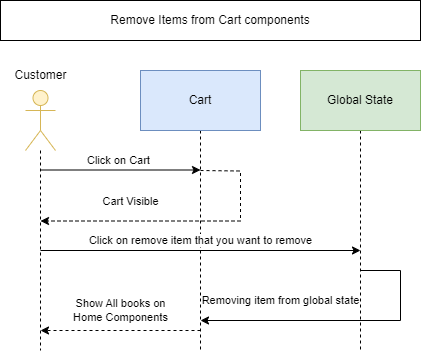

The diagram above was exported from draw.io. Its source (the exported page's mxGraphModel, read from the mxfile embedded in the PNG):
<mxGraphModel dx="988" dy="510" grid="1" gridSize="10" guides="1" tooltips="1" connect="1" arrows="1" fold="1" page="1" pageScale="1" pageWidth="850" pageHeight="1100" math="0" shadow="0">
  <root>
    <mxCell id="0" />
    <mxCell id="1" parent="0" />
    <mxCell id="rhtKYrRJ9jfewRNAtC3e-1" value="Remove Items from Cart components" style="rounded=0;whiteSpace=wrap;html=1;" parent="1" vertex="1">
      <mxGeometry x="200" y="50" width="420" height="40" as="geometry" />
    </mxCell>
    <mxCell id="rhtKYrRJ9jfewRNAtC3e-6" value="" style="endArrow=classic;html=1;rounded=0;" parent="1" edge="1">
      <mxGeometry width="50" height="50" relative="1" as="geometry">
        <mxPoint x="240" y="219.5" as="sourcePoint" />
        <mxPoint x="400" y="219.5" as="targetPoint" />
      </mxGeometry>
    </mxCell>
    <mxCell id="rhtKYrRJ9jfewRNAtC3e-7" value="Click on Cart&amp;nbsp;&amp;nbsp;" style="edgeLabel;html=1;align=center;verticalAlign=middle;resizable=0;points=[];" parent="rhtKYrRJ9jfewRNAtC3e-6" connectable="0" vertex="1">
      <mxGeometry x="-0.0693" relative="1" as="geometry">
        <mxPoint x="6" y="-10" as="offset" />
      </mxGeometry>
    </mxCell>
    <mxCell id="rhtKYrRJ9jfewRNAtC3e-13" value="" style="group" parent="1" connectable="0" vertex="1">
      <mxGeometry x="200" y="110" width="80" height="90" as="geometry" />
    </mxCell>
    <mxCell id="rhtKYrRJ9jfewRNAtC3e-20" style="edgeStyle=orthogonalEdgeStyle;rounded=0;orthogonalLoop=1;jettySize=auto;html=1;dashed=1;endArrow=none;endFill=0;" parent="rhtKYrRJ9jfewRNAtC3e-13" source="rhtKYrRJ9jfewRNAtC3e-14" edge="1">
      <mxGeometry relative="1" as="geometry">
        <mxPoint x="40" y="290" as="targetPoint" />
      </mxGeometry>
    </mxCell>
    <mxCell id="rhtKYrRJ9jfewRNAtC3e-14" value="" style="shape=umlActor;verticalLabelPosition=bottom;verticalAlign=top;html=1;outlineConnect=0;fillColor=#fff2cc;strokeColor=#d6b656;" parent="rhtKYrRJ9jfewRNAtC3e-13" vertex="1">
      <mxGeometry x="25" y="30" width="30" height="60" as="geometry" />
    </mxCell>
    <mxCell id="rhtKYrRJ9jfewRNAtC3e-15" value="Customer" style="text;html=1;align=center;verticalAlign=middle;resizable=0;points=[];autosize=1;strokeColor=none;fillColor=none;" parent="rhtKYrRJ9jfewRNAtC3e-13" vertex="1">
      <mxGeometry width="80" height="30" as="geometry" />
    </mxCell>
    <mxCell id="rhtKYrRJ9jfewRNAtC3e-30" value="" style="group" parent="1" connectable="0" vertex="1">
      <mxGeometry x="340" y="120" width="120" height="210" as="geometry" />
    </mxCell>
    <mxCell id="rhtKYrRJ9jfewRNAtC3e-21" style="edgeStyle=orthogonalEdgeStyle;rounded=0;orthogonalLoop=1;jettySize=auto;html=1;dashed=1;endArrow=none;endFill=0;" parent="rhtKYrRJ9jfewRNAtC3e-30" source="rhtKYrRJ9jfewRNAtC3e-3" edge="1">
      <mxGeometry relative="1" as="geometry">
        <mxPoint x="60" y="280" as="targetPoint" />
      </mxGeometry>
    </mxCell>
    <mxCell id="rhtKYrRJ9jfewRNAtC3e-3" value="Cart" style="rounded=0;whiteSpace=wrap;html=1;fillColor=#dae8fc;strokeColor=#6c8ebf;" parent="rhtKYrRJ9jfewRNAtC3e-30" vertex="1">
      <mxGeometry width="120" height="60" as="geometry" />
    </mxCell>
    <mxCell id="rhtKYrRJ9jfewRNAtC3e-41" value="" style="endArrow=classic;html=1;rounded=0;dashed=1;" parent="1" edge="1">
      <mxGeometry width="50" height="50" relative="1" as="geometry">
        <mxPoint x="400" y="380" as="sourcePoint" />
        <mxPoint x="240" y="380" as="targetPoint" />
      </mxGeometry>
    </mxCell>
    <mxCell id="rhtKYrRJ9jfewRNAtC3e-42" value="Show All books on &lt;br&gt;Home Components" style="edgeLabel;html=1;align=center;verticalAlign=middle;resizable=0;points=[];" parent="rhtKYrRJ9jfewRNAtC3e-41" connectable="0" vertex="1">
      <mxGeometry x="-0.0693" relative="1" as="geometry">
        <mxPoint x="-6" y="-20" as="offset" />
      </mxGeometry>
    </mxCell>
    <mxCell id="9p9ewtXf5PftS2tmgORp-3" value="" style="endArrow=classic;html=1;rounded=0;dashed=1;" edge="1" parent="1">
      <mxGeometry width="50" height="50" relative="1" as="geometry">
        <mxPoint x="400" y="220" as="sourcePoint" />
        <mxPoint x="240" y="270.5" as="targetPoint" />
        <Array as="points">
          <mxPoint x="440" y="220.5" />
          <mxPoint x="440" y="270.5" />
        </Array>
      </mxGeometry>
    </mxCell>
    <mxCell id="9p9ewtXf5PftS2tmgORp-4" value="Cart Visible" style="edgeLabel;html=1;align=center;verticalAlign=middle;resizable=0;points=[];" connectable="0" vertex="1" parent="9p9ewtXf5PftS2tmgORp-3">
      <mxGeometry x="-0.0693" relative="1" as="geometry">
        <mxPoint x="-65" y="-20" as="offset" />
      </mxGeometry>
    </mxCell>
    <mxCell id="9p9ewtXf5PftS2tmgORp-6" style="edgeStyle=orthogonalEdgeStyle;rounded=0;orthogonalLoop=1;jettySize=auto;html=1;dashed=1;endArrow=none;endFill=0;" edge="1" parent="1" source="9p9ewtXf5PftS2tmgORp-7">
      <mxGeometry relative="1" as="geometry">
        <mxPoint x="560" y="400" as="targetPoint" />
      </mxGeometry>
    </mxCell>
    <mxCell id="9p9ewtXf5PftS2tmgORp-7" value="Global State" style="rounded=0;whiteSpace=wrap;html=1;fillColor=#d5e8d4;strokeColor=#82b366;" vertex="1" parent="1">
      <mxGeometry x="500" y="120" width="120" height="60" as="geometry" />
    </mxCell>
    <mxCell id="9p9ewtXf5PftS2tmgORp-8" value="" style="endArrow=classic;html=1;rounded=0;" edge="1" parent="1">
      <mxGeometry width="50" height="50" relative="1" as="geometry">
        <mxPoint x="240" y="300" as="sourcePoint" />
        <mxPoint x="560" y="300" as="targetPoint" />
      </mxGeometry>
    </mxCell>
    <mxCell id="9p9ewtXf5PftS2tmgORp-9" value="Click on remove item that you want to remove" style="edgeLabel;html=1;align=center;verticalAlign=middle;resizable=0;points=[];" connectable="0" vertex="1" parent="9p9ewtXf5PftS2tmgORp-8">
      <mxGeometry x="-0.0693" relative="1" as="geometry">
        <mxPoint x="11" y="-10" as="offset" />
      </mxGeometry>
    </mxCell>
    <mxCell id="9p9ewtXf5PftS2tmgORp-12" value="" style="endArrow=classic;html=1;rounded=0;" edge="1" parent="1">
      <mxGeometry width="50" height="50" relative="1" as="geometry">
        <mxPoint x="560" y="320" as="sourcePoint" />
        <mxPoint x="400" y="370" as="targetPoint" />
        <Array as="points">
          <mxPoint x="600" y="320" />
          <mxPoint x="600" y="370" />
        </Array>
      </mxGeometry>
    </mxCell>
    <mxCell id="9p9ewtXf5PftS2tmgORp-13" value="Removing item from global state" style="edgeLabel;html=1;align=center;verticalAlign=middle;resizable=0;points=[];" vertex="1" connectable="0" parent="9p9ewtXf5PftS2tmgORp-12">
      <mxGeometry x="-0.56" relative="1" as="geometry">
        <mxPoint x="-120" y="6" as="offset" />
      </mxGeometry>
    </mxCell>
  </root>
</mxGraphModel>